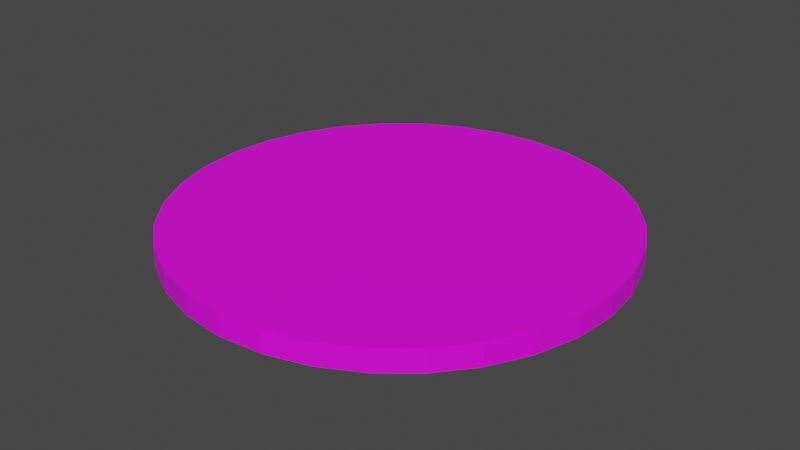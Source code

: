 # Source: Clock.blend  (saved by Blender 3.5.10; exported with 4.5.12 LTS)
import bpy
from mathutils import Matrix  # noqa: F401  (used for matrix-valued properties, if any)

bpy.ops.wm.read_factory_settings(use_empty=True)
scene = bpy.context.scene
scene.name = 'Scene'

# ---- collections
col_collection = bpy.data.collections.new('Collection'); scene.collection.children.link(col_collection)

# ---- images (referenced by path relative to the original .blend; pixels are not part of the script)
import os
ASSET_DIR = os.environ.get("B2B_ASSET_DIR", "")  # directory of the original .blend (textures are referenced by path, not embedded)
HERE = os.path.dirname(os.path.abspath(__file__))  # packed textures are extracted next to this script under _unpacked/

def load_image(name, relpath, width, height, colorspace="sRGB"):
    """Load a texture the original file referenced (path relative to the .blend, or extracted next to this script)."""
    p = next((c for c in (os.path.join(HERE, relpath), os.path.join(ASSET_DIR, relpath)) if relpath and os.path.exists(c)), "")
    if p:
        img = bpy.data.images.load(p, check_existing=True)
        img.name = name
    else:  # same state as the original file: an image datablock whose file is absent (Cycles renders it pink)
        img = bpy.data.images.new(name, width, height)
        img.source = "FILE"
        img.filepath = "//" + (relpath or name)
    img.colorspace_settings.name = colorspace
    return img
img_clock_png = load_image('clock.png', 'clock.png', 1024, 1024, 'sRGB')

# ---- materials (node trees are filled in below, after node groups)
mat_material = bpy.data.materials.new('Material')
mat_material.use_transparent_shadow = False

# ---- material node trees
mat_material.use_nodes = True; mat_material.node_tree.nodes.clear()
_N = mat_material.node_tree.nodes; _L = mat_material.node_tree.links
n0 = _N.new('ShaderNodeBsdfPrincipled'); n0.name = 'Principled BSDF'; n0.location = (10, 300)
n0.distribution = 'GGX'
n0.subsurface_method = 'RANDOM_WALK_SKIN'
n0.inputs[3].default_value = 1.45
n0.inputs[27].default_value = (0.0, 0.0, 0.0, 1.0)
n0.inputs[28].default_value = 1.0
n1 = _N.new('ShaderNodeOutputMaterial'); n1.name = 'Material Output'; n1.location = (300, 300)
n2 = _N.new('ShaderNodeTexImage'); n2.name = 'Image Texture'; n2.location = (-280, 275)
n2.image = img_clock_png
_L.new(n0.outputs[0], n1.inputs[0])
_L.new(n2.outputs[0], n0.inputs[0])
n1.is_active_output = True

# ---- world
world_world = bpy.data.worlds.new('World'); scene.world = world_world
world_world.use_nodes = True; world_world.node_tree.nodes.clear()
_N = world_world.node_tree.nodes; _L = world_world.node_tree.links
n0 = _N.new('ShaderNodeOutputWorld'); n0.name = 'World Output'; n0.location = (300, 300)
n1 = _N.new('ShaderNodeBackground'); n1.name = 'Background'; n1.location = (10, 300)
n1.inputs[0].default_value = (0.05088, 0.05088, 0.05088, 1.0)
_L.new(n1.outputs[0], n0.inputs[0])
n0.is_active_output = True
world_world.color = (0.05088, 0.05088, 0.05088)
world_world.use_sun_shadow = False
world_world.sun_shadow_jitter_overblur = 0.0

# ---- meshes
me_cylinder = bpy.data.meshes.new('Cylinder')
me_cylinder.from_pydata([(0.0, 1.0, -1.0), (0.0, 1.0, 1.0), (0.1951, 0.9808, -1.0), (0.1951, 0.9808, 1.0), (0.3827, 0.9239, -1.0), (0.3827, 0.9239, 1.0), (0.5556, 0.8315, -1.0), (0.5556, 0.8315, 1.0), (0.7071, 0.7071, -1.0), (0.7071, 0.7071, 1.0), (0.8315, 0.5556, -1.0), (0.8315, 0.5556, 1.0), (0.9239, 0.3827, -1.0), (0.9239, 0.3827, 1.0), (0.9808, 0.1951, -1.0), (0.9808, 0.1951, 1.0), (1.0, 0.0, -1.0), (1.0, 0.0, 1.0), (0.9808, -0.1951, -1.0), (0.9808, -0.1951, 1.0), (0.9239, -0.3827, -1.0), (0.9239, -0.3827, 1.0), (0.8315, -0.5556, -1.0), (0.8315, -0.5556, 1.0), (0.7071, -0.7071, -1.0), (0.7071, -0.7071, 1.0), (0.5556, -0.8315, -1.0), (0.5556, -0.8315, 1.0), (0.3827, -0.9239, -1.0), (0.3827, -0.9239, 1.0), (0.1951, -0.9808, -1.0), (0.1951, -0.9808, 1.0), (0.0, -1.0, -1.0), (0.0, -1.0, 1.0), (-0.1951, -0.9808, -1.0), (-0.1951, -0.9808, 1.0), (-0.3827, -0.9239, -1.0), (-0.3827, -0.9239, 1.0), (-0.5556, -0.8315, -1.0), (-0.5556, -0.8315, 1.0), (-0.7071, -0.7071, -1.0), (-0.7071, -0.7071, 1.0), (-0.8315, -0.5556, -1.0), (-0.8315, -0.5556, 1.0), (-0.9239, -0.3827, -1.0), (-0.9239, -0.3827, 1.0), (-0.9808, -0.1951, -1.0), (-0.9808, -0.1951, 1.0), (-1.0, 0.0, -1.0), (-1.0, 0.0, 1.0), (-0.9808, 0.1951, -1.0), (-0.9808, 0.1951, 1.0), (-0.9239, 0.3827, -1.0), (-0.9239, 0.3827, 1.0), (-0.8315, 0.5556, -1.0), (-0.8315, 0.5556, 1.0), (-0.7071, 0.7071, -1.0), (-0.7071, 0.7071, 1.0), (-0.5556, 0.8315, -1.0), (-0.5556, 0.8315, 1.0), (-0.3827, 0.9239, -1.0), (-0.3827, 0.9239, 1.0), (-0.1951, 0.9808, -1.0), (-0.1951, 0.9808, 1.0)], [], [(0, 1, 3, 2), (2, 3, 5, 4), (4, 5, 7, 6), (6, 7, 9, 8), (8, 9, 11, 10), (10, 11, 13, 12), (12, 13, 15, 14), (14, 15, 17, 16), (16, 17, 19, 18), (18, 19, 21, 20), (20, 21, 23, 22), (22, 23, 25, 24), (24, 25, 27, 26), (26, 27, 29, 28), (28, 29, 31, 30), (30, 31, 33, 32), (32, 33, 35, 34), (34, 35, 37, 36), (36, 37, 39, 38), (38, 39, 41, 40), (40, 41, 43, 42), (42, 43, 45, 44), (44, 45, 47, 46), (46, 47, 49, 48), (48, 49, 51, 50), (50, 51, 53, 52), (52, 53, 55, 54), (54, 55, 57, 56), (56, 57, 59, 58), (58, 59, 61, 60), (3, 1, 63, 61, 59, 57, 55, 53, 51, 49, 47, 45, 43, 41, 39, 37, 35, 33, 31, 29, 27, 25, 23, 21, 19, 17, 15, 13, 11, 9, 7, 5), (60, 61, 63, 62), (62, 63, 1, 0), (0, 2, 4, 6, 8, 10, 12, 14, 16, 18, 20, 22, 24, 26, 28, 30, 32, 34, 36, 38, 40, 42, 44, 46, 48, 50, 52, 54, 56, 58, 60, 62)])
_uv = me_cylinder.uv_layers.new(name='UVMap')
_uv.uv.foreach_set('vector', [0.7842, 0.1963, 0.9363, 0.1963, 0.9363, 0.2149, 0.7842, 0.2149, 0.7842, 0.2149, 0.9363, 0.2149, 0.9363, 0.2335, 0.7842, 0.2335, 0.7842, 0.2335, 0.9363, 0.2335, 0.9363, 0.252, 0.7842, 0.252, 0.7842, 0.252, 0.9363, 0.252, 0.9363, 0.2706, 0.7842, 0.2706, 0.7842, 0.2706, 0.9363, 0.2706, 0.9363, 0.2892, 0.7842, 0.2892, 0.7842, 0.2892, 0.9363, 0.2892, 0.9363, 0.3077, 0.7842, 0.3077, 0.7842, 0.3077, 0.9363, 0.3077, 0.9363, 0.3263, 0.7842, 0.3263, 0.7842, 0.3263, 0.9363, 0.3263, 0.9363, 0.3448, 0.7842, 0.3448, 0.7842, 0.3448, 0.9363, 0.3448, 0.9363, 0.3634, 0.7842, 0.3634, 0.7842, 0.3634, 0.9363, 0.3634, 0.9363, 0.382, 0.7842, 0.382, 0.7842, 0.382, 0.9363, 0.382, 0.9363, 0.4005, 0.7842, 0.4005, 0.7842, 0.4005, 0.9363, 0.4005, 0.9363, 0.4191, 0.7842, 0.4191, 0.7842, 0.4191, 0.9363, 0.4191, 0.9363, 0.4377, 0.7842, 0.4377, 0.7842, 0.4377, 0.9363, 0.4377, 0.9363, 0.4562, 0.7842, 0.4562, 0.7842, 0.4562, 0.9363, 0.4562, 0.9363, 0.4748, 0.7842, 0.4748, 0.7842, 0.4748, 0.9363, 0.4748, 0.9363, 0.4933, 0.7842, 0.4933, 0.7842, 0.4933, 0.9363, 0.4933, 0.9363, 0.5119, 0.7842, 0.5119, 0.7842, 0.5119, 0.9363, 0.5119, 0.9363, 0.5305, 0.7842, 0.5305, 0.7842, 0.5305, 0.9363, 0.5305, 0.9363, 0.549, 0.7842, 0.549, 0.7842, 0.549, 0.9363, 0.549, 0.9363, 0.5676, 0.7842, 0.5676, 0.7842, 0.5676, 0.9363, 0.5676, 0.9363, 0.5862, 0.7842, 0.5862, 0.7842, 0.5862, 0.9363, 0.5862, 0.9363, 0.6047, 0.7842, 0.6047, 0.7842, 0.6047, 0.9363, 0.6047, 0.9363, 0.6233, 0.7842, 0.6233, 0.7842, 0.6233, 0.9363, 0.6233, 0.9363, 0.6418, 0.7842, 0.6418, 0.7842, 0.6418, 0.9363, 0.6418, 0.9363, 0.6604, 0.7842, 0.6604, 0.7842, 0.6604, 0.9363, 0.6604, 0.9363, 0.679, 0.7842, 0.679, 0.7842, 0.679, 0.9363, 0.679, 0.9363, 0.6975, 0.7842, 0.6975, 0.7842, 0.6975, 0.9363, 0.6975, 0.9363, 0.7161, 0.7842, 0.7161, 0.7842, 0.7161, 0.9363, 0.7161, 0.9363, 0.7346, 0.7842, 0.7346, 0.7842, 0.7346, 0.9363, 0.7346, 0.9363, 0.7532, 0.7842, 0.7532, 0.6562, 0.7185, 0.6195, 0.7953, 0.5728, 0.8605, 0.5179, 0.9118, 0.4568, 0.9472, 0.392, 0.9652, 0.326, 0.9652, 0.2612, 0.9472, 0.2002, 0.9118, 0.1453, 0.8605, 0.09854, 0.7953, 0.06185, 0.7185, 0.03657, 0.6332, 0.02368, 0.5426, 0.02368, 0.4503, 0.03657, 0.3598, 0.06185, 0.2745, 0.09854, 0.1977, 0.1453, 0.1324, 0.2002, 0.08112, 0.2612, 0.04579, 0.326, 0.02778, 0.392, 0.02778, 0.4568, 0.04579, 0.5179, 0.08112, 0.5728, 0.1324, 0.6195, 0.1977, 0.6562, 0.2745, 0.6815, 0.3598, 0.6944, 0.4503, 0.6944, 0.5426, 0.6815, 0.6332, 0.7842, 0.7532, 0.9363, 0.7532, 0.9363, 0.7718, 0.7842, 0.7718, 0.7842, 0.7718, 0.9363, 0.7718, 0.9363, 0.7903, 0.7842, 0.7903, 0.7454, 0.4161, 0.7454, 0.463, 0.7501, 0.5086, 0.7594, 0.5511, 0.7728, 0.5889, 0.7898, 0.6205, 0.8099, 0.6447, 0.8322, 0.6606, 0.8559, 0.6675, 0.88, 0.6653, 0.9037, 0.6539, 0.926, 0.6339, 0.946, 0.6059, 0.9631, 0.5712, 0.9765, 0.5309, 0.9858, 0.4867, 0.9905, 0.4402, 0.9905, 0.3933, 0.9858, 0.3477, 0.9765, 0.3052, 0.9631, 0.2674, 0.946, 0.2359, 0.926, 0.2116, 0.9037, 0.1958, 0.88, 0.1888, 0.8559, 0.1911, 0.8322, 0.2024, 0.8099, 0.2224, 0.7898, 0.2504, 0.7728, 0.2852, 0.7594, 0.3254, 0.7501, 0.3696])
me_cylinder.materials.append(mat_material)
me_cylinder.update()

# ---- objects
ob_cylinder = bpy.data.objects.new('Cylinder', me_cylinder)

# ---- transforms, parenting, visibility, modifiers, constraints
ob_cylinder.location = (0.0, 0.0, 0.0)
ob_cylinder.scale = (0.3, 0.3, 0.015)

# ---- collection membership
col_collection.objects.link(ob_cylinder)

# ---- scene / render settings (as saved in the file)
scene.frame_start = 1; scene.frame_end = 250; scene.frame_set(1)
scene.render.engine = 'BLENDER_EEVEE_NEXT'
scene.cycles.sampling_pattern = 'TABULATED_SOBOL'
scene.cycles.use_light_tree = False
scene.view_settings.view_transform = 'Filmic'
bpy.context.view_layer.update()

# ---- added for rendering (the .blend has no active camera and no usable light): camera, sun
cam_auto = bpy.data.cameras.new('AutoCamera')
cam_auto.lens = 50.0
cam_auto.sensor_width = 36.0
cam_auto.clip_end = 1000.0
ob_auto_camera = bpy.data.objects.new('AutoCamera', cam_auto)
scene.collection.objects.link(ob_auto_camera)
ob_auto_camera.location = (0.78557, -0.942684, 0.628456)
ob_auto_camera.rotation_euler = (1.09748, -7.21219e-08, 0.694738)
scene.camera = ob_auto_camera
light_auto_sun = bpy.data.lights.new('AutoSun', 'SUN')
light_auto_sun.energy = 3.0
light_auto_sun.angle = 0.0523599
ob_auto_sun = bpy.data.objects.new('AutoSun', light_auto_sun)
scene.collection.objects.link(ob_auto_sun)
ob_auto_sun.rotation_euler = (0.872665, 0.174533, 0.523599)
bpy.context.view_layer.update()
